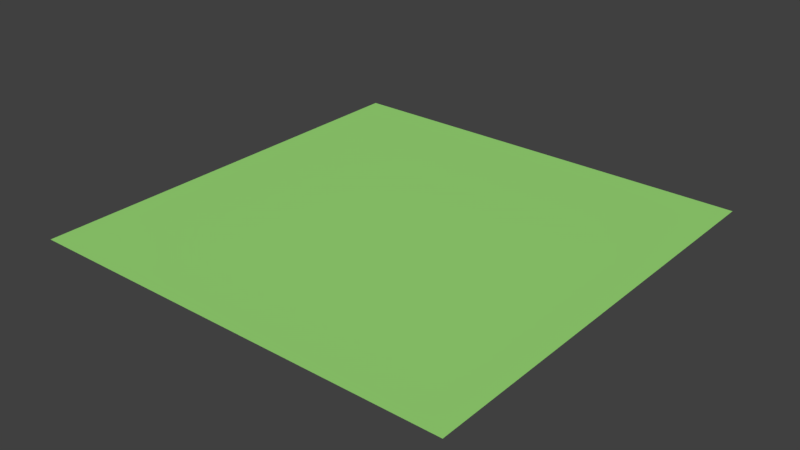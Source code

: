 # Source: ground.blend  (saved by Blender 2.79.0; exported with 4.5.12 LTS)
import bpy
from mathutils import Matrix  # noqa: F401  (used for matrix-valued properties, if any)

bpy.ops.wm.read_factory_settings(use_empty=True)
scene = bpy.context.scene
scene.name = 'Scene'

# ---- collections
col_collection_1 = bpy.data.collections.new('Collection 1'); scene.collection.children.link(col_collection_1)

# ---- materials (node trees are filled in below, after node groups)
mat_material = bpy.data.materials.new('Material')
mat_material.alpha_threshold = 0.0
mat_material.use_transparent_shadow = False
mat_material.diffuse_color = (0.3393, 0.7357, 0.19, 1.0)
mat_material.roughness = 0.5
mat_material.specular_intensity = 0.0
mat_material.line_color = (0.0, 0.0, 0.0, 1.0)

# ---- material node trees

# ---- world
world_world = bpy.data.worlds.new('World'); scene.world = world_world
world_world.color = (0.05088, 0.05088, 0.05088)
world_world.use_sun_shadow = False
world_world.sun_shadow_jitter_overblur = 0.0
world_world.cycles.sampling_method = 'MANUAL'

# ---- meshes
me_plane = bpy.data.meshes.new('Plane')
me_plane.from_pydata([(-1.0, -1.0, 0.0), (1.0, -1.0, 0.0), (-1.0, 1.0, 0.0), (1.0, 1.0, 0.0)], [], [(0, 1, 3, 2)])
me_plane.materials.append(mat_material)
me_plane.use_remesh_preserve_volume = False
me_plane.use_remesh_preserve_attributes = False
me_plane.use_mirror_vertex_groups = False
me_plane.update()

# ---- objects
ob_plane = bpy.data.objects.new('Plane', me_plane)

# ---- transforms, parenting, visibility, modifiers, constraints
ob_plane.location = (0.0, 0.0, 0.0)
ob_plane.scale = (10.89, 10.89, 10.89)
ob_plane.lineart.crease_threshold = 0.0

# ---- collection membership
col_collection_1.objects.link(ob_plane)

# ---- scene / render settings (as saved in the file)
scene.frame_start = 1; scene.frame_end = 250; scene.frame_set(1)
scene.render.engine = 'BLENDER_EEVEE_NEXT'
scene.render.resolution_percentage = 50
scene.render.dither_intensity = 0.0
scene.cycles.use_denoising = False
scene.cycles.samples = 128
scene.cycles.sampling_pattern = 'TABULATED_SOBOL'
scene.cycles.use_adaptive_sampling = False
scene.cycles.use_light_tree = False
scene.cycles.blur_glossy = 0.0
scene.cycles.sample_clamp_indirect = 0.0
scene.view_settings.view_transform = 'Standard'
bpy.context.view_layer.update()

# ---- added for rendering (the .blend has no active camera and no usable light): camera, sun
cam_auto = bpy.data.cameras.new('AutoCamera')
cam_auto.lens = 50.0
cam_auto.sensor_width = 36.0
cam_auto.clip_end = 1000.0
ob_auto_camera = bpy.data.objects.new('AutoCamera', cam_auto)
scene.collection.objects.link(ob_auto_camera)
ob_auto_camera.location = (28.4947, -34.1936, 22.7957)
ob_auto_camera.rotation_euler = (1.09748, -7.21219e-08, 0.694738)
scene.camera = ob_auto_camera
light_auto_sun = bpy.data.lights.new('AutoSun', 'SUN')
light_auto_sun.energy = 3.0
light_auto_sun.angle = 0.0523599
ob_auto_sun = bpy.data.objects.new('AutoSun', light_auto_sun)
scene.collection.objects.link(ob_auto_sun)
ob_auto_sun.rotation_euler = (0.872665, 0.174533, 0.523599)
bpy.context.view_layer.update()
